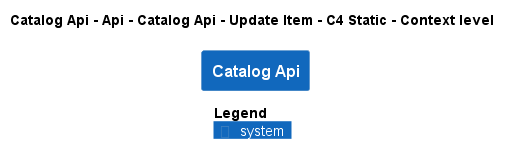

The diagram above was rendered by PlantUML. Its source (embedded in the PNG):
@startuml
!pragma layout smetana
!include ..\..\..\..\..\..\..\..\.c4s\C4_Context.puml

AddElementTag("state:new", $bgColor=green, $fontColor=#ffffff, $borderColor=green, $shadowing="False")
AddElementTag("state:changed", $bgColor=orange, $fontColor=#ffffff, $borderColor=orange, $shadowing="False")
AddElementTag("state:removed", $bgColor=red, $fontColor=#ffffff, $borderColor=red, $shadowing="False")

AddRelTag("state:new", $textColor=green, $lineColor=green)
AddRelTag("state:changed", $textColor=orange, $lineColor=orange)
AddRelTag("state:removed", $textColor=red, $lineColor=red)

SHOW_PERSON_PORTRAIT()
LAYOUT_TOP_DOWN()

skinparam linetype polyline

title Catalog Api - Api - Catalog Api - Update Item - C4 Static - Context level

System(dotnet.eShop.Architecture.SoftwareSystems.CatalogApi, "Catalog Api", "")



SHOW_LEGEND()
@enduml